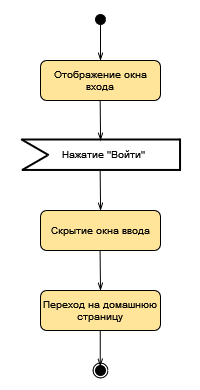

The diagram above was exported from draw.io. Its source (the exported page's mxGraphModel, read from the mxfile embedded in the PNG):
<mxGraphModel dx="1185" dy="598" grid="1" gridSize="10" guides="1" tooltips="1" connect="1" arrows="1" fold="1" page="1" pageScale="1" pageWidth="827" pageHeight="1169" math="0" shadow="0">
  <root>
    <mxCell id="0" />
    <mxCell id="1" parent="0" />
    <mxCell id="px0_zSvTvLvMTSwiE_BH-44" value="" style="rounded=0;whiteSpace=wrap;html=1;strokeColor=none;" vertex="1" parent="1">
      <mxGeometry x="300" y="100" width="200" height="390" as="geometry" />
    </mxCell>
    <mxCell id="px0_zSvTvLvMTSwiE_BH-26" value="" style="ellipse;whiteSpace=wrap;html=1;aspect=fixed;fillColor=#FFFFFF;fontSize=10;" vertex="1" parent="1">
      <mxGeometry x="392.5" y="462.5" width="15" height="15" as="geometry" />
    </mxCell>
    <mxCell id="px0_zSvTvLvMTSwiE_BH-24" value="" style="ellipse;whiteSpace=wrap;html=1;aspect=fixed;fillColor=#000000;direction=south;fontSize=10;" vertex="1" parent="1">
      <mxGeometry x="395" y="465" width="10" height="10" as="geometry" />
    </mxCell>
    <mxCell id="px0_zSvTvLvMTSwiE_BH-1" value="" style="ellipse;whiteSpace=wrap;html=1;aspect=fixed;fillColor=#000000;fontSize=10;" vertex="1" parent="1">
      <mxGeometry x="395" y="114" width="10" height="10" as="geometry" />
    </mxCell>
    <mxCell id="px0_zSvTvLvMTSwiE_BH-2" value="" style="endArrow=openThin;html=1;rounded=0;exitX=0.5;exitY=1;exitDx=0;exitDy=0;endFill=0;fontSize=10;" edge="1" parent="1" source="px0_zSvTvLvMTSwiE_BH-1">
      <mxGeometry width="50" height="50" relative="1" as="geometry">
        <mxPoint x="400" y="270" as="sourcePoint" />
        <mxPoint x="400" y="160" as="targetPoint" />
      </mxGeometry>
    </mxCell>
    <mxCell id="px0_zSvTvLvMTSwiE_BH-3" value="&lt;font style=&quot;font-size: 10px;&quot;&gt;Отображение окна входа&lt;/font&gt;" style="rounded=1;whiteSpace=wrap;html=1;fillColor=#FFE599;fontSize=10;" vertex="1" parent="1">
      <mxGeometry x="340" y="160" width="120" height="40" as="geometry" />
    </mxCell>
    <mxCell id="px0_zSvTvLvMTSwiE_BH-13" value="Скрытие окна ввода" style="rounded=1;whiteSpace=wrap;html=1;fillColor=#FFE599;fontSize=10;" vertex="1" parent="1">
      <mxGeometry x="340" y="310" width="120" height="40" as="geometry" />
    </mxCell>
    <mxCell id="px0_zSvTvLvMTSwiE_BH-14" value="Переход на домашнюю страницу" style="rounded=1;whiteSpace=wrap;html=1;fillColor=#FFE599;fontSize=10;" vertex="1" parent="1">
      <mxGeometry x="340" y="390" width="120" height="40" as="geometry" />
    </mxCell>
    <mxCell id="px0_zSvTvLvMTSwiE_BH-17" value="" style="endArrow=openThin;html=1;rounded=0;exitX=0.5;exitY=1;exitDx=0;exitDy=0;endFill=0;entryX=0.5;entryY=0;entryDx=0;entryDy=0;fontSize=10;" edge="1" parent="1" target="px0_zSvTvLvMTSwiE_BH-14">
      <mxGeometry width="50" height="50" relative="1" as="geometry">
        <mxPoint x="399.58" y="350" as="sourcePoint" />
        <mxPoint x="399.58" y="386" as="targetPoint" />
      </mxGeometry>
    </mxCell>
    <mxCell id="px0_zSvTvLvMTSwiE_BH-19" value="" style="endArrow=openThin;html=1;rounded=0;exitX=0.5;exitY=1;exitDx=0;exitDy=0;endFill=0;entryX=0.5;entryY=0;entryDx=0;entryDy=0;fontSize=10;" edge="1" parent="1">
      <mxGeometry width="50" height="50" relative="1" as="geometry">
        <mxPoint x="399.65999999999997" y="200" as="sourcePoint" />
        <mxPoint x="400.08" y="240" as="targetPoint" />
      </mxGeometry>
    </mxCell>
    <mxCell id="px0_zSvTvLvMTSwiE_BH-20" value="" style="endArrow=openThin;html=1;rounded=0;exitX=0.5;exitY=1;exitDx=0;exitDy=0;endFill=0;entryX=0.5;entryY=0;entryDx=0;entryDy=0;fontSize=10;" edge="1" parent="1">
      <mxGeometry width="50" height="50" relative="1" as="geometry">
        <mxPoint x="399.65999999999997" y="270" as="sourcePoint" />
        <mxPoint x="400.08" y="310" as="targetPoint" />
      </mxGeometry>
    </mxCell>
    <mxCell id="px0_zSvTvLvMTSwiE_BH-23" value="" style="endArrow=openThin;html=1;rounded=0;exitX=0.5;exitY=1;exitDx=0;exitDy=0;endFill=0;fontSize=10;" edge="1" parent="1">
      <mxGeometry width="50" height="50" relative="1" as="geometry">
        <mxPoint x="399.76" y="430" as="sourcePoint" />
        <mxPoint x="399.76" y="466" as="targetPoint" />
      </mxGeometry>
    </mxCell>
    <mxCell id="px0_zSvTvLvMTSwiE_BH-42" value="" style="group;fontSize=10;" vertex="1" connectable="0" parent="1">
      <mxGeometry x="319.99774417454364" y="234" width="160.7672558254564" height="40.44999999999999" as="geometry" />
    </mxCell>
    <mxCell id="px0_zSvTvLvMTSwiE_BH-29" value="" style="line;strokeWidth=2;html=1;fontSize=10;" vertex="1" parent="px0_zSvTvLvMTSwiE_BH-42">
      <mxGeometry x="1.272344197867369" width="158.82446418037898" height="10.000000000000004" as="geometry" />
    </mxCell>
    <mxCell id="px0_zSvTvLvMTSwiE_BH-31" value="" style="line;strokeWidth=2;html=1;rotation=30;fontSize=10;" vertex="1" parent="px0_zSvTvLvMTSwiE_BH-42">
      <mxGeometry x="-1.5277441745436136" y="11.490000000000009" width="31.95" height="2.45" as="geometry" />
    </mxCell>
    <mxCell id="px0_zSvTvLvMTSwiE_BH-35" value="" style="line;strokeWidth=2;html=1;rotation=-210;fontSize=10;" vertex="1" parent="px0_zSvTvLvMTSwiE_BH-42">
      <mxGeometry x="-0.34774417454360673" y="26.99000000000001" width="29.29" height="2.45" as="geometry" />
    </mxCell>
    <mxCell id="px0_zSvTvLvMTSwiE_BH-36" value="" style="line;strokeWidth=2;html=1;fontSize=10;" vertex="1" parent="px0_zSvTvLvMTSwiE_BH-42">
      <mxGeometry x="1.272344197867369" y="30.44999999999999" width="158.82446418037898" height="10.000000000000004" as="geometry" />
    </mxCell>
    <mxCell id="px0_zSvTvLvMTSwiE_BH-38" value="" style="line;strokeWidth=2;html=1;rotation=90;fontSize=10;" vertex="1" parent="px0_zSvTvLvMTSwiE_BH-42">
      <mxGeometry x="143.42225582545638" y="19.05000000000001" width="32.24" height="2.45" as="geometry" />
    </mxCell>
    <mxCell id="px0_zSvTvLvMTSwiE_BH-40" value="Нажатие &quot;Войти&quot;" style="text;html=1;align=center;verticalAlign=middle;resizable=0;points=[];autosize=1;strokeColor=none;fillColor=none;fontSize=10;" vertex="1" parent="px0_zSvTvLvMTSwiE_BH-42">
      <mxGeometry x="28.422255825456375" y="5.219999999999999" width="110" height="30" as="geometry" />
    </mxCell>
  </root>
</mxGraphModel>